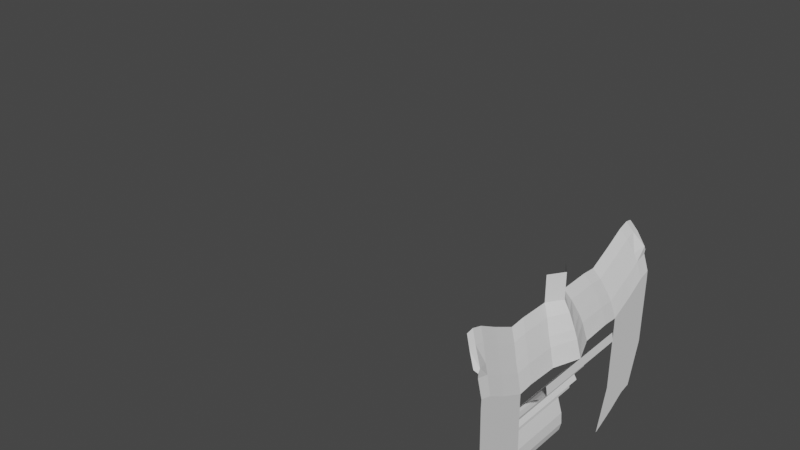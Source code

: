 # Source: Model2.blend  (saved by Blender 3.4.6; exported with 4.5.12 LTS)
import bpy
from mathutils import Matrix  # noqa: F401  (used for matrix-valued properties, if any)

bpy.ops.wm.read_factory_settings(use_empty=True)
scene = bpy.context.scene
scene.name = 'Scene'

# ---- world
world_world = bpy.data.worlds.new('World'); scene.world = world_world
world_world.use_nodes = True; world_world.node_tree.nodes.clear()
_N = world_world.node_tree.nodes; _L = world_world.node_tree.links
n0 = _N.new('ShaderNodeOutputWorld'); n0.name = 'World Output'; n0.location = (300, 300)
n1 = _N.new('ShaderNodeBackground'); n1.name = 'Background'; n1.location = (10, 300)
n1.inputs[0].default_value = (0.05088, 0.05088, 0.05088, 1.0)
_L.new(n1.outputs[0], n0.inputs[0])
n0.is_active_output = True
world_world.color = (0.05088, 0.05088, 0.05088)
world_world.use_sun_shadow = False
world_world.sun_shadow_jitter_overblur = 0.0

# ---- meshes
me_circle_003 = bpy.data.meshes.new('Circle.003')
me_circle_003.from_pydata([(0.0, 0.0, 3.821), (-0.002333, 2.152e-08, 3.66), (0.1812, 2.884e-08, 3.606), (0.2574, 3.396e-08, 3.568), (0.2696, 3.34e-08, 3.572), (0.278, 3.189e-08, 3.583), (0.2811, 3.014e-08, 3.596), (0.2798, 2.78e-08, 3.614), (0.2725, 2.454e-08, 3.638), (0.2715, 2.217e-08, 3.656), (0.2858, 2.164e-08, 3.66), (0.2894, 2.119e-08, 3.663), (0.2889, 2.007e-08, 3.671), (0.2999, 1.867e-08, 3.682), (0.2933, 1.709e-08, 3.693), (0.2874, 1.657e-08, 3.697), (0.2887, 1.59e-08, 3.702), (0.2999, 1.524e-08, 3.707), (0.3095, 1.499e-08, 3.709), (0.3108, 1.436e-08, 3.714), (0.31, 1.331e-08, 3.722), (0.3087, 1.265e-08, 3.727), (0.3121, 1.177e-08, 3.733), (0.322, 1.027e-08, 3.744), (0.3319, 9.288e-09, 3.752), (0.3441, 8.169e-09, 3.76), (0.3504, 7.049e-09, 3.768), (0.3483, 4.145e-09, 3.781), (0.341, 1.765e-09, 3.808), (0.3361, -1.943e-11, 3.821), (0.3269, -2.959e-09, 3.843), (0.3178, -5.093e-09, 3.859), (0.3165, -1.279e-08, 3.916), (0.3332, -1.352e-08, 3.921), (0.3188, -1.993e-08, 3.969), (0.3089, -2.343e-08, 3.995), (0.3012, -2.761e-08, 4.026), (0.2886, -3.226e-08, 4.061), (0.2787, -3.607e-08, 4.089), (0.2468, -4e-08, 4.118), (0.2135, -4.272e-08, 4.139), (0.1797, -4.544e-08, 4.159), (0.1523, -4.738e-08, 4.173), (0.1059, -4.78e-08, 4.176), (0.0555, -4.804e-08, 4.178), (0.05145, -4.895e-08, 4.185), (-0.00255, -4.853e-08, 4.182), (-0.0561, -4.786e-08, 4.177), (-0.1371, -4.55e-08, 4.159), (-0.2037, -4.163e-08, 4.131), (-0.2546, -3.48e-08, 4.08), (-0.2636, -3.16e-08, 4.056), (-0.2591, -1.739e-08, 3.95), (-0.2685, -1.751e-08, 3.951), (-0.269, 9.948e-10, 3.813), (-0.269, 4.865e-09, 3.784), (-0.2541, 6.618e-09, 3.771), (-0.2514, 1.133e-08, 3.736), (-0.2244, 1.115e-08, 3.738), (-0.2168, 1.019e-08, 3.745), (-0.2042, 1.006e-08, 3.746), (-0.2051, 1.496e-08, 3.709), (-0.1911, 1.406e-08, 3.716), (-0.1871, 1.406e-08, 3.716), (-0.1821, 1.49e-08, 3.71), (-0.1875, 1.726e-08, 3.692), (-0.2096, 2.669e-08, 3.622), (-0.1571, 2.8e-08, 3.612), (-0.1493, 2.617e-08, 3.626), (-0.08708, 3.026e-08, 3.595), (-0.01839, 3.026e-08, 3.595), (0.2696, 0.04479, 3.572), (0.2696, 0.09249, 3.608), (0.2696, 0.1477, 3.635), (0.2696, 0.1541, 3.707), (0.2696, 0.1681, 3.741), (0.2696, 0.1779, 3.735), (0.2696, 0.1809, 3.749), (0.2696, 0.1843, 3.754), (0.2696, 0.1903, 3.757), (0.2696, 0.1991, 3.75), (0.2696, 0.2085, 3.764), (0.2696, 0.2169, 3.787), (0.2696, 0.2162, 3.839), (0.2696, 0.2179, 3.881), (0.2696, 0.2159, 3.892), (0.2696, 0.2034, 3.908), (0.2696, 0.1907, 3.912), (0.2696, 0.1933, 3.958), (0.2696, 0.1927, 3.996), (0.2696, 0.1903, 4.024), (0.2696, 0.1789, 4.059), (0.2696, 0.159, 4.086), (0.2696, 0.1361, 4.122), (0.2696, 0.1058, 4.144), (0.2696, 0.07688, 4.16), (0.2696, 0.0486, 4.168), (0.2696, 0.0274, 4.171), (0.2696, 0.01612, 4.172), (-0.269, 4.865e-09, 3.784), (0.3203, -0.03644, 3.821), (0.3253, -0.03887, 3.808), (0.3326, -0.0417, 3.781), (0.3021, -0.0227, 3.859), (0.3112, -0.02917, 3.843), (0.3178, -5.093e-09, 3.859), (0.3178, -5.093e-09, 3.9), (0.3021, -0.0227, 3.9), (0.3203, -0.08654, 3.822), (0.3253, -0.08897, 3.809), (0.3326, -0.0918, 3.783), (0.3021, -0.0728, 3.86), (0.3112, -0.07927, 3.844), (0.3203, -0.1105, 3.82), (0.3253, -0.1129, 3.807), (0.3326, -0.1158, 3.781), (0.3021, -0.09676, 3.858), (0.3112, -0.1032, 3.842), (0.3203, -0.1475, 3.838), (0.3253, -0.15, 3.825), (0.3326, -0.1528, 3.798), (0.3021, -0.1338, 3.876), (0.3112, -0.1403, 3.86), (0.3203, -0.1772, 3.854), (0.3253, -0.1796, 3.841), (0.3326, -0.1824, 3.815), (0.3021, -0.1634, 3.892), (0.3112, -0.1699, 3.876), (0.3259, -0.1962, 3.859), (0.3253, -0.1988, 3.846), (0.3326, -0.2004, 3.82), (0.3021, -0.18, 3.897), (0.3112, -0.1864, 3.881), (0.3203, -0.2016, 3.857), (0.3021, -0.1913, 3.895), (0.3112, -0.1978, 3.879), (0.3259, -0.1994, 3.853), (0.3326, -0.1158, 3.768), (0.3326, -0.1528, 3.786), (0.3326, -0.1824, 3.802), (0.3326, -0.2009, 3.807), (0.3326, -0.1135, 3.665), (0.3326, -0.1506, 3.683), (0.3326, -0.1802, 3.699), (0.3326, -0.1987, 3.703), (0.3326, -0.09277, 3.598), (0.3326, -0.1298, 3.615), (0.3326, -0.1594, 3.632), (0.3326, -0.1779, 3.636), (0.2696, -0.08171, 3.572), (0.278, -0.08171, 3.583), (0.2811, -0.08171, 3.596), (0.2798, -0.08171, 3.614), (0.2725, -0.08171, 3.638), (0.2715, -0.08171, 3.656), (0.2858, -0.08171, 3.66), (0.2894, -0.08171, 3.663), (0.2889, -0.08171, 3.671), (0.2999, -0.08171, 3.682), (0.2933, -0.08171, 3.693), (0.2874, -0.08171, 3.697), (0.2887, -0.08171, 3.702), (0.2999, -0.08171, 3.707), (0.3095, -0.08171, 3.709), (0.3108, -0.08171, 3.714), (0.31, -0.08171, 3.722), (0.3087, -0.08171, 3.727), (0.3121, -0.08171, 3.733), (0.322, -0.08171, 3.744), (0.3319, -0.08171, 3.752), (0.3441, -0.08171, 3.76), (0.3504, -0.08171, 3.768), (0.3483, -0.08171, 3.781)], [(0, 1), (1, 2), (2, 3), (3, 4), (32, 33), (33, 34), (34, 35), (35, 36), (36, 37), (37, 38), (38, 39), (39, 40), (40, 41), (41, 42), (42, 43), (43, 44), (44, 45), (45, 46), (46, 47), (47, 48), (48, 49), (49, 50), (50, 51), (51, 52), (52, 53), (53, 54), (54, 99), (55, 56), (56, 57), (57, 58), (58, 59), (59, 60), (60, 61), (61, 62), (62, 63), (63, 64), (64, 65), (65, 66), (66, 67), (67, 68), (68, 69), (69, 70), (70, 1), (4, 71), (71, 72), (72, 73), (73, 74), (74, 75), (75, 76), (76, 77), (77, 78), (78, 79), (79, 80), (80, 81), (81, 82), (82, 83), (83, 84), (84, 85), (85, 86), (86, 87), (87, 88), (88, 89), (89, 90), (90, 91), (91, 92), (92, 93), (93, 94), (94, 95), (95, 96), (96, 97), (97, 98), (98, 42), (31, 105)], [(30, 31, 103, 104), (27, 28, 101, 102), (29, 30, 104, 100), (28, 29, 100, 101), (103, 31, 106, 107), (104, 103, 111, 112), (100, 104, 112, 108), (101, 100, 108, 109), (102, 101, 109, 110), (109, 108, 113, 114), (110, 109, 114, 115), (112, 111, 116, 117), (108, 112, 117, 113), (114, 113, 118, 119), (115, 114, 119, 120), (117, 116, 121, 122), (113, 117, 122, 118), (119, 118, 123, 124), (120, 119, 124, 125), (122, 121, 126, 127), (118, 122, 127, 123), (123, 127, 132, 128), (124, 123, 128, 129), (125, 124, 129, 130), (127, 126, 131, 132), (132, 131, 134, 135), (128, 132, 135, 133), (128, 133, 136), (128, 136, 129), (125, 130, 140, 139), (120, 125, 139, 138), (115, 120, 138, 137), (139, 140, 144, 143), (138, 139, 143, 142), (137, 138, 142, 141), (143, 144, 148, 147), (142, 143, 147, 146), (141, 142, 146, 145), (18, 19, 164, 163), (11, 12, 157, 156), (26, 27, 172, 171), (4, 5, 150, 149), (19, 20, 165, 164), (12, 13, 158, 157), (5, 6, 151, 150), (20, 21, 166, 165), (13, 14, 159, 158), (6, 7, 152, 151), (21, 22, 167, 166), (14, 15, 160, 159), (7, 8, 153, 152), (22, 23, 168, 167), (15, 16, 161, 160), (8, 9, 154, 153), (23, 24, 169, 168), (16, 17, 162, 161), (9, 10, 155, 154), (24, 25, 170, 169), (17, 18, 163, 162), (10, 11, 156, 155), (25, 26, 171, 170)])
_uv = me_circle_003.uv_layers.new(name='UVMap')
_uv.uv.foreach_set('vector', [0.0, 0.0, 0.0, 0.0, 0.0, 0.0, 0.0, 0.0, 0.0, 0.0, 0.0, 0.0, 0.0, 0.0, 0.0, 0.0, 0.0, 0.0, 0.0, 0.0, 0.0, 0.0, 0.0, 0.0, 0.0, 0.0, 0.0, 0.0, 0.0, 0.0, 0.0, 0.0, 0.0, 0.0, 0.0, 0.0, 0.0, 0.0, 0.0, 0.0, 0.0, 0.0, 0.0, 0.0, 0.0, 0.0, 0.0, 0.0, 0.0, 0.0, 0.0, 0.0, 0.0, 0.0, 0.0, 0.0, 0.0, 0.0, 0.0, 0.0, 0.0, 0.0, 0.0, 0.0, 0.0, 0.0, 0.0, 0.0, 0.0, 0.0, 0.0, 0.0, 0.0, 0.0, 0.0, 0.0, 0.0, 0.0, 0.0, 0.0, 0.0, 0.0, 0.0, 0.0, 0.0, 0.0, 0.0, 0.0, 0.0, 0.0, 0.0, 0.0, 0.0, 0.0, 0.0, 0.0, 0.0, 0.0, 0.0, 0.0, 0.0, 0.0, 0.0, 0.0, 0.0, 0.0, 0.0, 0.0, 0.0, 0.0, 0.0, 0.0, 0.0, 0.0, 0.0, 0.0, 0.0, 0.0, 0.0, 0.0, 0.0, 0.0, 0.0, 0.0, 0.0, 0.0, 0.0, 0.0, 0.0, 0.0, 0.0, 0.0, 0.0, 0.0, 0.0, 0.0, 0.0, 0.0, 0.0, 0.0, 0.0, 0.0, 0.0, 0.0, 0.0, 0.0, 0.0, 0.0, 0.0, 0.0, 0.0, 0.0, 0.0, 0.0, 0.0, 0.0, 0.0, 0.0, 0.0, 0.0, 0.0, 0.0, 0.0, 0.0, 0.0, 0.0, 0.0, 0.0, 0.0, 0.0, 0.0, 0.0, 0.0, 0.0, 0.0, 0.0, 0.0, 0.0, 0.0, 0.0, 0.0, 0.0, 0.0, 0.0, 0.0, 0.0, 0.0, 0.0, 0.0, 0.0, 0.0, 0.0, 0.0, 0.0, 0.0, 0.0, 0.0, 0.0, 0.0, 0.0, 0.0, 0.0, 0.0, 0.0, 0.0, 0.0, 0.0, 0.0, 0.0, 0.0, 0.0, 0.0, 0.0, 0.0, 0.0, 0.0, 0.0, 0.0, 0.0, 0.0, 0.0, 0.0, 0.0, 0.0, 0.0, 0.0, 0.0, 0.0, 0.0, 0.0, 0.0, 0.0, 0.0, 0.0, 0.0, 0.0, 0.0, 0.0, 0.0, 0.0, 0.0, 0.0, 0.0, 0.0, 0.0, 0.0, 0.0, 0.0, 0.0, 0.0, 0.0, 0.0, 0.0, 0.0, 0.0, 0.0, 0.0, 0.0, 0.0, 0.0, 0.0, 0.0, 0.0, 0.0, 0.0, 0.0, 0.0, 0.0, 0.0, 0.0, 0.0, 0.0, 0.0, 0.0, 0.0, 0.0, 0.0, 0.0, 0.0, 0.0, 0.0, 0.0, 0.0, 0.0, 0.0, 0.0, 0.0, 0.0, 0.0, 0.0, 0.0, 0.0, 0.0, 0.0, 0.0, 0.0, 0.0, 0.0, 0.0, 0.0, 0.0, 0.0, 0.0, 0.0, 0.0, 0.0, 0.0, 0.0, 0.0, 0.0, 0.0, 0.0, 0.0, 0.0, 0.0, 0.0, 0.0, 0.0, 0.0, 0.0, 0.0, 0.0, 0.0, 0.0, 0.0, 0.0, 0.0, 0.0, 0.0, 0.0, 0.0, 0.0, 0.0, 0.0, 0.0, 0.0, 0.0, 0.0, 0.0, 0.0, 0.0, 0.0, 0.0, 0.0, 0.0, 0.0, 0.0, 0.0, 0.0, 0.0, 0.0, 0.0, 0.0, 0.0, 0.0, 0.0, 0.0, 0.0, 0.0, 0.0, 0.0, 0.0, 0.0, 0.0, 0.0, 0.0, 0.0, 0.0, 0.0, 0.0, 0.0, 0.0, 0.0, 0.0, 0.0, 0.0, 0.0, 0.0, 0.0, 0.0, 0.0, 0.0, 0.0, 0.0, 0.0, 0.0, 0.0, 0.0, 0.0, 0.0, 0.0, 0.0, 0.0, 0.0, 0.0, 0.0, 0.0, 0.0, 0.0, 0.0, 0.0, 0.0, 0.0, 0.0, 0.0, 0.0, 0.0, 0.0, 0.0, 0.0, 0.0, 0.0, 0.0, 0.0, 0.0, 0.0, 0.0, 0.0, 0.0, 0.0, 0.0, 0.0, 0.0, 0.0, 0.0, 0.0, 0.0, 0.0, 0.0, 0.0, 0.0, 0.0, 0.0, 0.0, 0.0, 0.0, 0.0, 0.0, 0.0, 0.0, 0.0, 0.0, 0.0, 0.0, 0.0, 0.0, 0.0, 0.0, 0.0, 0.0, 0.0, 0.0, 0.0, 0.0, 0.0, 0.0, 0.0, 0.0, 0.0, 0.0, 0.0, 0.0, 0.0, 0.0, 0.0, 0.0, 0.0, 0.0, 0.0, 0.0, 0.0, 0.0, 0.0, 0.0, 0.0, 0.0, 0.0, 0.0, 0.0, 0.0, 0.0, 0.0, 0.0, 0.0])
me_circle_003.update()

# ---- objects
ob_empty = bpy.data.objects.new('Empty', None)
ob_empty_001 = bpy.data.objects.new('Empty.001', None)
ob_circle_002 = bpy.data.objects.new('Circle.002', me_circle_003)

# ---- transforms, parenting, visibility, modifiers, constraints
ob_empty.location = (-4.401, 0.7747, 1.447)
ob_empty.rotation_euler = (1.571, -4.371e-08, 1.571)
ob_empty.scale = (1.615, 1.615, 1.615)
ob_empty.empty_display_type = 'IMAGE'
ob_empty.empty_display_size = 6.12
ob_empty.empty_image_offset = (-0.4085, -0.5)
ob_empty.empty_image_depth = 'BACK'
ob_empty.empty_image_side = 'FRONT'
ob_empty_001.location = (-1.325, 7.597, 1.442)
ob_empty_001.rotation_euler = (1.571, -4.371e-08, 4.133e-07)
ob_empty_001.scale = (1.615, 1.615, 1.615)
ob_empty_001.empty_display_type = 'IMAGE'
ob_empty_001.empty_display_size = 6.12
ob_empty_001.empty_image_offset = (-0.4085, -0.5)
ob_empty_001.empty_image_depth = 'BACK'
ob_empty_001.empty_image_side = 'FRONT'
ob_circle_002.location = (0.0, 0.0, 0.0)
_m = ob_circle_002.modifiers.new('Mirror', 'MIRROR')
_m.use_axis = (False, True, False)

# ---- collection membership
scene.collection.objects.link(ob_empty)
scene.collection.objects.link(ob_empty_001)
scene.collection.objects.link(ob_circle_002)

# ---- scene / render settings (as saved in the file)
scene.frame_start = 1; scene.frame_end = 250; scene.frame_set(1)
scene.render.engine = 'BLENDER_EEVEE_NEXT'
scene.cycles.sampling_pattern = 'TABULATED_SOBOL'
scene.cycles.use_light_tree = False
scene.view_settings.view_transform = 'Filmic'
bpy.context.view_layer.update()

# ---- added for rendering (the .blend has no active camera and no usable light): camera, sun
cam_auto = bpy.data.cameras.new('AutoCamera')
cam_auto.lens = 50.0
cam_auto.sensor_width = 36.0
cam_auto.clip_end = 1000.0
ob_auto_camera = bpy.data.objects.new('AutoCamera', cam_auto)
scene.collection.objects.link(ob_auto_camera)
ob_auto_camera.location = (0.94454, -1.0846, 4.59952)
ob_auto_camera.rotation_euler = (1.09748, -7.21219e-08, 0.694738)
scene.camera = ob_auto_camera
light_auto_sun = bpy.data.lights.new('AutoSun', 'SUN')
light_auto_sun.energy = 3.0
light_auto_sun.angle = 0.0523599
ob_auto_sun = bpy.data.objects.new('AutoSun', light_auto_sun)
scene.collection.objects.link(ob_auto_sun)
ob_auto_sun.rotation_euler = (0.872665, 0.174533, 0.523599)
bpy.context.view_layer.update()

